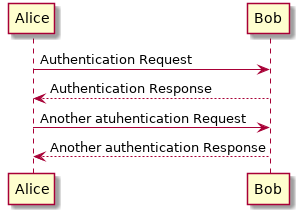

The diagram above was rendered by PlantUML. Its source (embedded in the PNG):
@startuml
Alice -> Bob: Authentication Request
Bob --> Alice: Authentication Response
Alice -> Bob: Another atuhentication Request
Alice <-- Bob: Another authentication Response
@enduml